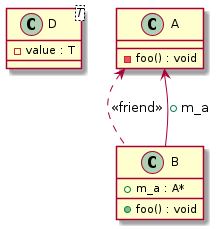

The diagram above was rendered by PlantUML. Its source (embedded in the PNG):
@startuml
class "D<T>" as C_0000000169

class "A" as C_0000000171

class "B" as C_0000000173

class C_0000000169 {
-value : T
}

class C_0000000171 {
-foo() : void
}
C_0000000171 <.. C_0000000173 : <<friend>>

class C_0000000173 {
+foo() : void
+m_a : A*
}
C_0000000173 --> C_0000000171 : +m_a

@enduml